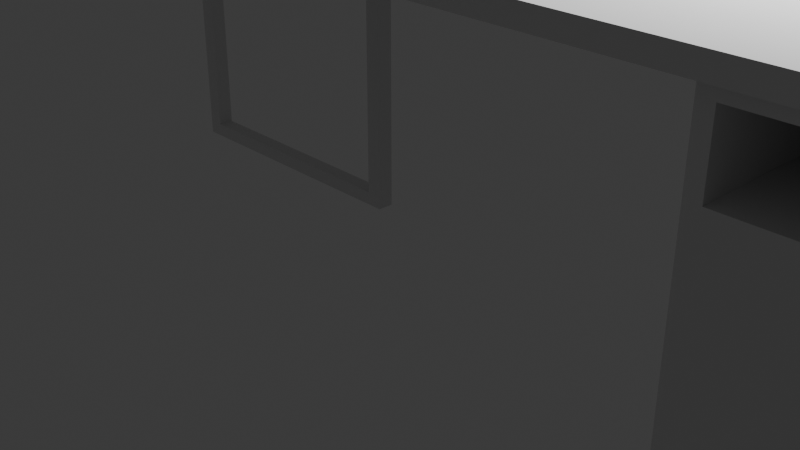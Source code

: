 # Source: Table.blend  (saved by Blender 4.0.36; exported with 4.5.12 LTS)
import bpy
from mathutils import Matrix  # noqa: F401  (used for matrix-valued properties, if any)

bpy.ops.wm.read_factory_settings(use_empty=True)
scene = bpy.context.scene
scene.name = 'Scene'

# ---- collections
col_collection = bpy.data.collections.new('Collection'); scene.collection.children.link(col_collection)
col_cutters = bpy.data.collections.new('Cutters'); scene.collection.children.link(col_cutters)
col_cutters.hide_render = True

# ---- node groups
ng_auto_smooth = bpy.data.node_groups.new('Auto Smooth', 'GeometryNodeTree')
_s = ng_auto_smooth.interface.new_socket(name='Geometry', in_out='OUTPUT', socket_type='NodeSocketGeometry')
_s = ng_auto_smooth.interface.new_socket(name='Geometry', in_out='INPUT', socket_type='NodeSocketGeometry')
_s = ng_auto_smooth.interface.new_socket(name='Angle', in_out='INPUT', socket_type='NodeSocketFloat')
_s.subtype = 'ANGLE'
_s.min_value = 0.0
_s.max_value = 3.142
ng_auto_smooth.is_modifier = True
_N = ng_auto_smooth.nodes; _L = ng_auto_smooth.links
n0 = _N.new('NodeGroupOutput'); n0.name = 'Group Output'; n0.location = (480, -100)
n1 = _N.new('NodeGroupInput'); n1.name = 'Group Input'; n1.location = (-420, -300)
n2 = _N.new('NodeGroupInput'); n2.name = 'Group Input.001'; n2.location = (-60, -100)
n3 = _N.new('GeometryNodeSetShadeSmooth'); n3.name = 'Set Shade Smooth'; n3.location = (120, -100)
n3.domain = 'EDGE'
n4 = _N.new('GeometryNodeSetShadeSmooth'); n4.name = 'Set Shade Smooth.001'; n4.location = (300, -100)
n5 = _N.new('GeometryNodeInputMeshEdgeAngle'); n5.name = 'Edge Angle'; n5.location = (-420, -220)
n6 = _N.new('GeometryNodeInputEdgeSmooth'); n6.name = 'Is Edge Smooth'; n6.location = (-60, -160)
n7 = _N.new('GeometryNodeInputShadeSmooth'); n7.name = 'Is Face Smooth'; n7.location = (-240, -340)
n8 = _N.new('FunctionNodeBooleanMath'); n8.name = 'Boolean Math'; n8.location = (-60, -220)
n9 = _N.new('FunctionNodeCompare'); n9.name = 'Compare'; n9.location = (-240, -180)
n9.operation = 'LESS_EQUAL'
_L.new(n5.outputs[0], n9.inputs[0])
_L.new(n4.outputs[0], n0.inputs[0])
_L.new(n1.outputs[1], n9.inputs[1])
_L.new(n9.outputs[0], n8.inputs[0])
_L.new(n7.outputs[0], n8.inputs[1])
_L.new(n2.outputs[0], n3.inputs[0])
_L.new(n6.outputs[0], n3.inputs[1])
_L.new(n3.outputs[0], n4.inputs[0])
_L.new(n8.outputs[0], n3.inputs[2])
n0.is_active_output = True

# ---- world
world_world = bpy.data.worlds.new('World'); scene.world = world_world
world_world.use_nodes = True; world_world.node_tree.nodes.clear()
_N = world_world.node_tree.nodes; _L = world_world.node_tree.links
n0 = _N.new('ShaderNodeOutputWorld'); n0.name = 'World Output'; n0.location = (300, 300)
n1 = _N.new('ShaderNodeBackground'); n1.name = 'Background'; n1.location = (10, 300)
n1.inputs[0].default_value = (0.05088, 0.05088, 0.05088, 1.0)
_L.new(n1.outputs[0], n0.inputs[0])
n0.is_active_output = True
world_world.color = (0.05088, 0.05088, 0.05088)
world_world.use_sun_shadow = False
world_world.sun_shadow_jitter_overblur = 0.0

# ---- cameras
cam_camera = bpy.data.cameras.new('Camera')
cam_camera.clip_end = 100.0
cam_camera.ortho_scale = 7.314

# ---- lights
light_light = bpy.data.lights.new('Light', 'POINT')
light_light.transmission_factor = 0.0
light_light.use_soft_falloff = False
light_light.energy = 1000.0
light_light.shadow_soft_size = 0.1
light_light.shadow_maximum_resolution = 0.006
light_light.use_absolute_resolution = True

# ---- meshes
me_cube_001 = bpy.data.meshes.new('Cube.001')
me_cube_001.from_pydata([(-1.0, -1.0, 13.99), (-1.0, -1.0, 17.32), (-1.0, 1.0, 13.99), (-1.0, 1.0, 17.32), (1.17, -1.0, 13.99), (1.17, -1.0, 17.32), (1.17, 1.0, 13.99), (1.17, 1.0, 17.32), (-0.3343, 1.0, 13.99), (-0.3343, 1.0, 17.32), (-0.3343, -1.0, 13.99), (-0.3343, -1.0, 17.32), (-1.0, -3.514, 13.99), (-1.0, -3.514, 17.32), (-0.3343, -3.514, 17.32), (-0.3343, -3.514, 13.99)], [], [(0, 1, 3, 2), (8, 9, 7, 6), (6, 7, 5, 4), (11, 1, 13, 14), (8, 6, 4, 10), (9, 3, 1, 11), (7, 9, 11, 5), (2, 8, 10, 0), (4, 5, 11, 10), (2, 3, 9, 8), (15, 14, 13, 12), (10, 11, 14, 15), (0, 10, 15, 12), (1, 0, 12, 13)])
_uv = me_cube_001.uv_layers.new(name='UVMap')
_uv.uv.foreach_set('vector', [0.375, 0.0, 0.625, 0.0, 0.625, 0.25, 0.375, 0.25, 0.375, 0.3332, 0.625, 0.3332, 0.625, 0.5, 0.375, 0.5, 0.375, 0.5, 0.625, 0.5, 0.625, 0.75, 0.375, 0.75, 0.7918, 0.75, 0.875, 0.75, 0.875, 0.75, 0.7918, 0.75, 0.2082, 0.5, 0.375, 0.5, 0.375, 0.75, 0.2082, 0.75, 0.7918, 0.5, 0.875, 0.5, 0.875, 0.75, 0.7918, 0.75, 0.625, 0.5, 0.7918, 0.5, 0.7918, 0.75, 0.625, 0.75, 0.125, 0.5, 0.2082, 0.5, 0.2082, 0.75, 0.125, 0.75, 0.375, 0.75, 0.625, 0.75, 0.625, 0.9168, 0.375, 0.9168, 0.375, 0.25, 0.625, 0.25, 0.625, 0.3332, 0.375, 0.3332, 0.375, 0.9168, 0.625, 0.9168, 0.625, 1.0, 0.375, 1.0, 0.375, 0.9168, 0.625, 0.9168, 0.625, 0.9168, 0.375, 0.9168, 0.125, 0.75, 0.2082, 0.75, 0.2082, 0.75, 0.125, 0.75, 0.625, 0.0, 0.375, 0.0, 0.375, 0.0, 0.625, 0.0])
me_cube_001.update()
me_cube_002 = bpy.data.meshes.new('Cube.002')
me_cube_002.from_pydata([(-119.1, -1.0, -0.571), (-119.1, -1.0, 0.6854), (-117.1, -1.0, -0.571), (-117.1, -1.0, 0.6854), (-119.1, 0.0, -0.571), (-119.1, 0.0, 0.6854), (-117.1, 0.0, -0.571), (-117.1, 0.0, 0.6854), (-119.1, -0.8891, -0.571), (-117.1, -0.8891, 0.6854), (-119.1, -0.8891, 0.6854), (-117.1, -0.8891, -0.571), (-117.1, -0.8891, 30.24), (-117.1, -1.0, 30.24), (-119.1, -1.0, 30.24), (-119.1, -0.8891, 30.24), (-119.1, -0.8891, 28.88), (-117.1, -0.8891, 28.88), (-117.1, -1.0, 28.88), (-119.1, -1.0, 28.88), (-119.1, 0.0, 30.24), (-117.1, 0.0, 30.24), (-119.1, 0.0, 28.88), (-117.1, 0.0, 28.88), (-119.1, 1.0, -0.571), (-119.1, 1.0, 0.6854), (-117.1, 1.0, -0.571), (-117.1, 1.0, 0.6854), (-119.1, 0.8891, -0.571), (-117.1, 0.8891, 0.6854), (-119.1, 0.8891, 0.6854), (-117.1, 0.8891, -0.571), (-117.1, 0.8891, 30.24), (-117.1, 1.0, 30.24), (-119.1, 1.0, 30.24), (-119.1, 0.8891, 30.24), (-119.1, 0.8891, 28.88), (-117.1, 0.8891, 28.88), (-117.1, 1.0, 28.88), (-119.1, 1.0, 28.88)], [], [(11, 2, 3, 9), (2, 0, 1, 3), (8, 0, 2, 11), (16, 22, 20, 15), (8, 4, 5, 10), (0, 8, 10, 1), (7, 9, 10, 5), (4, 8, 11, 6), (6, 11, 9, 7), (12, 13, 14, 15), (18, 13, 12, 17), (19, 14, 13, 18), (16, 15, 14, 19), (10, 16, 19, 1), (1, 19, 18, 3), (3, 18, 17, 9), (9, 17, 16, 10), (23, 21, 20, 22), (17, 23, 22, 16), (12, 21, 23, 17), (15, 20, 21, 12), (31, 29, 27, 26), (26, 27, 25, 24), (28, 31, 26, 24), (36, 35, 20, 22), (28, 30, 5, 4), (24, 25, 30, 28), (7, 5, 30, 29), (4, 6, 31, 28), (6, 7, 29, 31), (32, 35, 34, 33), (38, 37, 32, 33), (39, 38, 33, 34), (36, 39, 34, 35), (30, 25, 39, 36), (25, 27, 38, 39), (27, 29, 37, 38), (29, 30, 36, 37), (37, 36, 22, 23), (32, 37, 23, 21), (35, 32, 21, 20)])
_uv = me_cube_002.uv_layers.new(name='UVMap')
_uv.uv.foreach_set('vector', [0.375, 0.7361, 0.375, 0.75, 0.5321, 0.75, 0.5321, 0.7361, 0.375, 0.75, 0.375, 1.0, 0.5321, 1.0, 0.5321, 0.75, 0.125, 0.7361, 0.125, 0.75, 0.375, 0.75, 0.375, 0.7361, 0.625, 0.01386, 0.625, 0.01386, 0.625, 0.01386, 0.625, 0.01386, 0.375, 0.01386, 0.375, 0.125, 0.5321, 0.125, 0.5321, 0.01386, 0.375, 0.0, 0.375, 0.01386, 0.5321, 0.01386, 0.5321, 0.0, 0.5321, 0.625, 0.5321, 0.7361, 0.875, 0.7361, 0.875, 0.625, 0.125, 0.625, 0.125, 0.7361, 0.375, 0.7361, 0.375, 0.625, 0.375, 0.625, 0.375, 0.7361, 0.5321, 0.7361, 0.5321, 0.625, 0.625, 0.7361, 0.625, 0.75, 0.875, 0.75, 0.875, 0.7361, 0.625, 0.75, 0.625, 0.75, 0.625, 0.7361, 0.625, 0.7361, 0.625, 1.0, 0.625, 1.0, 0.625, 0.75, 0.625, 0.75, 0.625, 0.01386, 0.625, 0.01386, 0.625, 0.0, 0.625, 0.0, 0.5321, 0.01386, 0.625, 0.01386, 0.625, 0.0, 0.5321, 0.0, 0.5321, 1.0, 0.625, 1.0, 0.625, 0.75, 0.5321, 0.75, 0.5321, 0.75, 0.625, 0.75, 0.625, 0.7361, 0.5321, 0.7361, 0.5321, 0.7361, 0.625, 0.7361, 0.875, 0.7361, 0.875, 0.7361, 0.625, 0.7361, 0.625, 0.7361, 0.875, 0.7361, 0.875, 0.7361, 0.625, 0.7361, 0.625, 0.7361, 0.875, 0.7361, 0.875, 0.7361, 0.625, 0.7361, 0.625, 0.7361, 0.625, 0.7361, 0.625, 0.7361, 0.875, 0.7361, 0.875, 0.7361, 0.625, 0.7361, 0.625, 0.7361, 0.375, 0.7361, 0.5321, 0.7361, 0.5321, 0.75, 0.375, 0.75, 0.375, 0.75, 0.5321, 0.75, 0.5321, 1.0, 0.375, 1.0, 0.125, 0.7361, 0.375, 0.7361, 0.375, 0.75, 0.125, 0.75, 0.625, 0.01386, 0.625, 0.01386, 0.625, 0.01386, 0.625, 0.01386, 0.375, 0.01386, 0.5321, 0.01386, 0.5321, 0.125, 0.375, 0.125, 0.375, 0.0, 0.5321, 0.0, 0.5321, 0.01386, 0.375, 0.01386, 0.5321, 0.625, 0.875, 0.625, 0.875, 0.7361, 0.5321, 0.7361, 0.125, 0.625, 0.375, 0.625, 0.375, 0.7361, 0.125, 0.7361, 0.375, 0.625, 0.5321, 0.625, 0.5321, 0.7361, 0.375, 0.7361, 0.625, 0.7361, 0.875, 0.7361, 0.875, 0.75, 0.625, 0.75, 0.625, 0.75, 0.625, 0.7361, 0.625, 0.7361, 0.625, 0.75, 0.625, 1.0, 0.625, 0.75, 0.625, 0.75, 0.625, 1.0, 0.625, 0.01386, 0.625, 0.0, 0.625, 0.0, 0.625, 0.01386, 0.5321, 0.01386, 0.5321, 0.0, 0.625, 0.0, 0.625, 0.01386, 0.5321, 1.0, 0.5321, 0.75, 0.625, 0.75, 0.625, 1.0, 0.5321, 0.75, 0.5321, 0.7361, 0.625, 0.7361, 0.625, 0.75, 0.5321, 0.7361, 0.875, 0.7361, 0.875, 0.7361, 0.625, 0.7361, 0.625, 0.7361, 0.875, 0.7361, 0.875, 0.7361, 0.625, 0.7361, 0.625, 0.7361, 0.625, 0.7361, 0.625, 0.7361, 0.625, 0.7361, 0.875, 0.7361, 0.625, 0.7361, 0.625, 0.7361, 0.875, 0.7361])
me_cube_002.update()
me_cube_003 = bpy.data.meshes.new('Cube.003')
me_cube_003.from_pydata([(-119.1, -1.0, -0.571), (-119.1, -1.0, 0.6854), (-117.1, -1.0, -0.571), (-117.1, -1.0, 0.6854), (-119.1, 0.0, -0.571), (-119.1, 0.0, 0.6854), (-117.1, 0.0, -0.571), (-117.1, 0.0, 0.6854), (-119.1, -0.8891, -0.571), (-117.1, -0.8891, 0.6854), (-119.1, -0.8891, 0.6854), (-117.1, -0.8891, -0.571), (-117.1, -0.8891, 30.24), (-117.1, -1.0, 30.24), (-119.1, -1.0, 30.24), (-119.1, -0.8891, 30.24), (-119.1, -0.8891, 28.88), (-117.1, -0.8891, 28.88), (-117.1, -1.0, 28.88), (-119.1, -1.0, 28.88), (-119.1, 0.0, 30.24), (-117.1, 0.0, 30.24), (-119.1, 0.0, 28.88), (-117.1, 0.0, 28.88)], [], [(11, 2, 3, 9), (2, 0, 1, 3), (8, 0, 2, 11), (16, 22, 20, 15), (8, 4, 5, 10), (0, 8, 10, 1), (7, 9, 10, 5), (4, 8, 11, 6), (6, 11, 9, 7), (12, 13, 14, 15), (18, 13, 12, 17), (19, 14, 13, 18), (16, 15, 14, 19), (10, 16, 19, 1), (1, 19, 18, 3), (3, 18, 17, 9), (9, 17, 16, 10), (23, 21, 20, 22), (17, 23, 22, 16), (12, 21, 23, 17), (15, 20, 21, 12)])
_uv = me_cube_003.uv_layers.new(name='UVMap')
_uv.uv.foreach_set('vector', [0.375, 0.7361, 0.375, 0.75, 0.5321, 0.75, 0.5321, 0.7361, 0.375, 0.75, 0.375, 1.0, 0.5321, 1.0, 0.5321, 0.75, 0.125, 0.7361, 0.125, 0.75, 0.375, 0.75, 0.375, 0.7361, 0.625, 0.01386, 0.625, 0.01386, 0.625, 0.01386, 0.625, 0.01386, 0.375, 0.01386, 0.375, 0.125, 0.5321, 0.125, 0.5321, 0.01386, 0.375, 0.0, 0.375, 0.01386, 0.5321, 0.01386, 0.5321, 0.0, 0.5321, 0.625, 0.5321, 0.7361, 0.875, 0.7361, 0.875, 0.625, 0.125, 0.625, 0.125, 0.7361, 0.375, 0.7361, 0.375, 0.625, 0.375, 0.625, 0.375, 0.7361, 0.5321, 0.7361, 0.5321, 0.625, 0.625, 0.7361, 0.625, 0.75, 0.875, 0.75, 0.875, 0.7361, 0.625, 0.75, 0.625, 0.75, 0.625, 0.7361, 0.625, 0.7361, 0.625, 1.0, 0.625, 1.0, 0.625, 0.75, 0.625, 0.75, 0.625, 0.01386, 0.625, 0.01386, 0.625, 0.0, 0.625, 0.0, 0.5321, 0.01386, 0.625, 0.01386, 0.625, 0.0, 0.5321, 0.0, 0.5321, 1.0, 0.625, 1.0, 0.625, 0.75, 0.5321, 0.75, 0.5321, 0.75, 0.625, 0.75, 0.625, 0.7361, 0.5321, 0.7361, 0.5321, 0.7361, 0.625, 0.7361, 0.875, 0.7361, 0.875, 0.7361, 0.625, 0.7361, 0.625, 0.7361, 0.875, 0.7361, 0.875, 0.7361, 0.625, 0.7361, 0.625, 0.7361, 0.875, 0.7361, 0.875, 0.7361, 0.625, 0.7361, 0.625, 0.7361, 0.625, 0.7361, 0.625, 0.7361, 0.875, 0.7361, 0.875, 0.7361, 0.625, 0.7361, 0.625, 0.7361])
me_cube_003.update()
me_cube_004 = bpy.data.meshes.new('Cube.004')
me_cube_004.from_pydata([(-1.333, -1.83, -1.839), (-1.333, -1.83, 2.287), (-1.333, 1.83, -1.839), (-1.333, 1.83, 2.287), (1.333, -1.83, -1.839), (1.333, -1.83, 2.287), (1.333, 1.83, -1.839), (1.333, 1.83, 2.287)], [], [(0, 1, 3, 2), (2, 3, 7, 6), (6, 7, 5, 4), (4, 5, 1, 0), (2, 6, 4, 0), (7, 3, 1, 5)])
_uv = me_cube_004.uv_layers.new(name='UVMap')
_uv.uv.foreach_set('vector', [0.375, 0.0, 0.625, 0.0, 0.625, 0.25, 0.375, 0.25, 0.375, 0.25, 0.625, 0.25, 0.625, 0.5, 0.375, 0.5, 0.375, 0.5, 0.625, 0.5, 0.625, 0.75, 0.375, 0.75, 0.375, 0.75, 0.625, 0.75, 0.625, 1.0, 0.375, 1.0, 0.125, 0.5, 0.375, 0.5, 0.375, 0.75, 0.125, 0.75, 0.625, 0.5, 0.875, 0.5, 0.875, 0.75, 0.625, 0.75])
me_cube_004.update()
me_cube_005 = bpy.data.meshes.new('Cube.005')
me_cube_005.from_pydata([(-1.0, -1.0, -1.0), (-1.0, -1.0, 1.0), (-1.0, 1.0, -1.0), (-1.0, 1.0, 1.0), (1.0, -1.0, -1.0), (1.0, -1.0, 1.0), (1.0, 1.0, -1.0), (1.0, 1.0, 1.0)], [], [(0, 1, 3, 2), (2, 3, 7, 6), (6, 7, 5, 4), (4, 5, 1, 0), (2, 6, 4, 0), (7, 3, 1, 5)])
_uv = me_cube_005.uv_layers.new(name='UVMap')
_uv.uv.foreach_set('vector', [0.375, 0.0, 0.625, 0.0, 0.625, 0.25, 0.375, 0.25, 0.375, 0.25, 0.625, 0.25, 0.625, 0.5, 0.375, 0.5, 0.375, 0.5, 0.625, 0.5, 0.625, 0.75, 0.375, 0.75, 0.375, 0.75, 0.625, 0.75, 0.625, 1.0, 0.375, 1.0, 0.125, 0.5, 0.375, 0.5, 0.375, 0.75, 0.125, 0.75, 0.625, 0.5, 0.875, 0.5, 0.875, 0.75, 0.625, 0.75])
me_cube_005.update()
me_slice = bpy.data.meshes.new('Slice')
me_slice.from_pydata([(-1.333, -1.83, -1.839), (-1.333, -1.83, 2.287), (-1.333, 1.83, -1.839), (-1.333, 1.83, 2.287), (1.333, -1.83, -1.839), (1.333, -1.83, 2.287), (1.333, 1.83, -1.839), (1.333, 1.83, 2.287)], [], [(0, 1, 3, 2), (2, 3, 7, 6), (6, 7, 5, 4), (4, 5, 1, 0), (2, 6, 4, 0), (7, 3, 1, 5)])
_uv = me_slice.uv_layers.new(name='UVMap')
_uv.uv.foreach_set('vector', [0.375, 0.0, 0.625, 0.0, 0.625, 0.25, 0.375, 0.25, 0.375, 0.25, 0.625, 0.25, 0.625, 0.5, 0.375, 0.5, 0.375, 0.5, 0.625, 0.5, 0.625, 0.75, 0.375, 0.75, 0.375, 0.75, 0.625, 0.75, 0.625, 1.0, 0.375, 1.0, 0.125, 0.5, 0.375, 0.5, 0.375, 0.75, 0.125, 0.75, 0.625, 0.5, 0.875, 0.5, 0.875, 0.75, 0.625, 0.75])
me_slice.update()
me_cutter = bpy.data.meshes.new('Cutter')
me_cutter.from_pydata([(-1.186, 0.09067, -1.637), (-1.186, 0.09067, 1.637), (-1.186, 0.7108, -1.637), (-1.186, 0.7108, 1.637), (1.208, 0.09067, -1.637), (1.208, 0.09067, 1.637), (1.208, 0.7108, -1.637), (1.208, 0.7108, 1.637)], [], [(0, 1, 3, 2), (2, 3, 7, 6), (6, 7, 5, 4), (4, 5, 1, 0), (2, 6, 4, 0), (7, 3, 1, 5)])
me_cutter.polygons.foreach_set('use_smooth', [True] * 6)
me_cutter.update()
me_cutter_001 = bpy.data.meshes.new('Cutter.001')
me_cutter_001.from_pydata([(-1.214, -1.474, -1.841), (-1.214, -1.474, 1.841), (-1.214, 1.474, -1.841), (-1.214, 1.474, 1.841), (1.214, -1.474, -1.841), (1.214, -1.474, 1.841), (1.214, 1.474, -1.841), (1.214, 1.474, 1.841), (-1.214, 0.3983, -1.841), (-1.214, 0.3983, 1.841), (1.214, 0.3983, 1.841), (1.214, 0.3983, -1.841)], [], [(8, 9, 3, 2), (2, 3, 7, 6), (11, 10, 5, 4), (4, 5, 1, 0), (8, 11, 4, 0), (10, 9, 1, 5), (7, 3, 9, 10), (2, 6, 11, 8), (6, 7, 10, 11), (0, 1, 9, 8)])
me_cutter_001.polygons.foreach_set('use_smooth', [True] * 10)
me_cutter_001.update()

# ---- objects
ob_light = bpy.data.objects.new('Light', light_light)
ob_camera = bpy.data.objects.new('Camera', cam_camera)
ob_cube = bpy.data.objects.new('Cube', me_cube_001)
ob_cube_001 = bpy.data.objects.new('Cube.001', me_cube_002)
ob_cube_002 = bpy.data.objects.new('Cube.002', me_cube_003)
ob_cube_003 = bpy.data.objects.new('Cube.003', me_cube_004)
ob_cube_004 = bpy.data.objects.new('Cube.004', me_cube_005)
ob_slice = bpy.data.objects.new('Slice', me_slice)
ob_cutter = bpy.data.objects.new('Cutter', me_cutter)
ob_cutter_001 = bpy.data.objects.new('Cutter.001', me_cutter_001)

# ---- transforms, parenting, visibility, modifiers, constraints
ob_light.location = (4.076, 1.005, 5.904)
ob_light.rotation_euler = (0.6503, 0.05522, 1.866)
ob_light.lock_rotations_4d = False
ob_light.empty_display_type = 'ARROWS'
ob_light.color = (0.0, 0.0, 0.0, 0.0)
ob_light.lineart.crease_threshold = 0.0
ob_camera.location = (7.359, -6.926, 4.958)
ob_camera.rotation_euler = (1.109, 0.0, 0.8149)
ob_camera.lock_rotations_4d = False
ob_camera.empty_display_type = 'ARROWS'
ob_camera.color = (0.0, 0.0, 0.0, 0.0)
ob_camera.display_type = 'WIRE'
ob_camera.lineart.crease_threshold = 0.0
ob_cube.location = (0.0, 0.0, 2.25)
ob_cube.scale = (5.98, 1.984, 0.05626)
ob_cube_001.location = (-3.987, 5.664, -1.114)
ob_cube_001.rotation_euler = (0.0, -0.0, 1.571)
ob_cube_001.scale = (0.1048, 1.846, 0.1372)
_m = ob_cube_001.modifiers.new('Mirror', 'MIRROR')
_m.use_axis = (False, False, False)
_m.use_bisect_axis = (False, True, False)
_m.mirror_object = ob_cube
ob_cube_002.location = (-3.987, 14.15, -1.114)
ob_cube_002.rotation_euler = (0.0, -0.0, 1.571)
ob_cube_002.scale = (0.1048, 1.846, 0.1372)
_m = ob_cube_002.modifiers.new('Mirror', 'MIRROR')
_m.use_axis = (False, True, False)
_m.use_clip = True
ob_cube_003.location = (5.624, 0.0, 0.723)
_m = ob_cube_003.modifiers.new('Boolean', 'BOOLEAN')
_m.object = ob_cutter
_m.solver = 'FAST'
_m = ob_cube_003.modifiers.new('Boolean.001', 'BOOLEAN')
_m.object = ob_cutter_001
_m.solver = 'FAST'
_m = ob_cube_003.modifiers.new('Auto Smooth', 'NODES')
_m.node_group = ng_auto_smooth
_gi = [s.identifier for s in ng_auto_smooth.interface.items_tree if s.item_type == 'SOCKET' and s.in_out == 'INPUT']
_m[_gi[1]] = 0.5236  # Angle
ob_cube_004.location = (4.294, -1.838, -1.145)
ob_cube_004.scale = (0.1548, 0.1633, 0.02738)
_m = ob_cube_004.modifiers.new('Mirror', 'MIRROR')
_m.use_axis = (True, True, False)
_m.mirror_object = ob_cube_003
ob_slice.parent = ob_cube_003
ob_slice.matrix_parent_inverse = Matrix(((1.0, -0.0, 0.0, -5.624), (-0.0, 1.0, -0.0, 0.0), (0.0, -0.0, 1.0, -0.723), (-0.0, 0.0, -0.0, 1.0)))
ob_slice.location = (5.624, 0.0, 0.723)
_m = ob_slice.modifiers.new('Boolean', 'BOOLEAN')
_m.object = ob_cutter
_m.solver = 'FAST'
_m = ob_slice.modifiers.new('Boolean.001', 'BOOLEAN')
_m.object = ob_cutter_001
_m.operation = 'INTERSECT'
_m.solver = 'FAST'
_m = ob_slice.modifiers.new('Auto Smooth', 'NODES')
_m.node_group = ng_auto_smooth
_gi = [s.identifier for s in ng_auto_smooth.interface.items_tree if s.item_type == 'SOCKET' and s.in_out == 'INPUT']
_m[_gi[1]] = 0.5236  # Angle
ob_cutter.parent = ob_cube_003
ob_cutter.matrix_parent_inverse = Matrix(((1.0, -0.0, 0.0, -5.624), (-0.0, 1.0, -0.0, 0.0), (0.0, -0.0, 1.0, -0.723), (-0.0, 0.0, -0.0, 1.0)))
ob_cutter.location = (5.613, -0.2019, 2.181)
ob_cutter.rotation_euler = (1.571, -0.0, 0.0)
ob_cutter.hide_render = True
ob_cutter.visible_camera = False
ob_cutter.visible_diffuse = False
ob_cutter.visible_glossy = False
ob_cutter.visible_transmission = False
ob_cutter.visible_volume_scatter = False
ob_cutter.display_type = 'WIRE'
_m = ob_cutter.modifiers.new('Auto Smooth', 'NODES')
_m.node_group = ng_auto_smooth
_gi = [s.identifier for s in ng_auto_smooth.interface.items_tree if s.item_type == 'SOCKET' and s.in_out == 'INPUT']
_m[_gi[1]] = 0.5236  # Angle
ob_cutter_001.parent = ob_cube_003
ob_cutter_001.matrix_parent_inverse = Matrix(((1.0, -0.0, 0.0, -5.624), (-0.0, 1.0, -0.0, 0.0), (0.0, -0.0, 1.0, -0.723), (-0.0, 0.0, -0.0, 1.0)))
ob_cutter_001.location = (5.634, 0.006499, 0.6392)
ob_cutter_001.rotation_euler = (1.571, -0.0, 0.0)
ob_cutter_001.hide_render = True
ob_cutter_001.visible_camera = False
ob_cutter_001.visible_diffuse = False
ob_cutter_001.visible_glossy = False
ob_cutter_001.visible_transmission = False
ob_cutter_001.visible_volume_scatter = False
ob_cutter_001.display_type = 'WIRE'
_m = ob_cutter_001.modifiers.new('Auto Smooth', 'NODES')
_m.node_group = ng_auto_smooth
_gi = [s.identifier for s in ng_auto_smooth.interface.items_tree if s.item_type == 'SOCKET' and s.in_out == 'INPUT']
_m[_gi[1]] = 0.5236  # Angle

# ---- collection membership
col_collection.objects.link(ob_light)
col_collection.objects.link(ob_camera)
col_collection.objects.link(ob_cube)
col_collection.objects.link(ob_cube_001)
col_collection.objects.link(ob_cube_002)
col_collection.objects.link(ob_cube_003)
col_collection.objects.link(ob_cube_004)
col_collection.objects.link(ob_slice)
col_cutters.objects.link(ob_cutter)
col_cutters.objects.link(ob_cutter_001)

# ---- scene / render settings (as saved in the file)
scene.camera = ob_camera
scene.frame_start = 1; scene.frame_end = 250; scene.frame_set(1)
scene.render.engine = 'BLENDER_EEVEE_NEXT'
scene.cycles.sampling_pattern = 'TABULATED_SOBOL'
bpy.context.view_layer.update()
